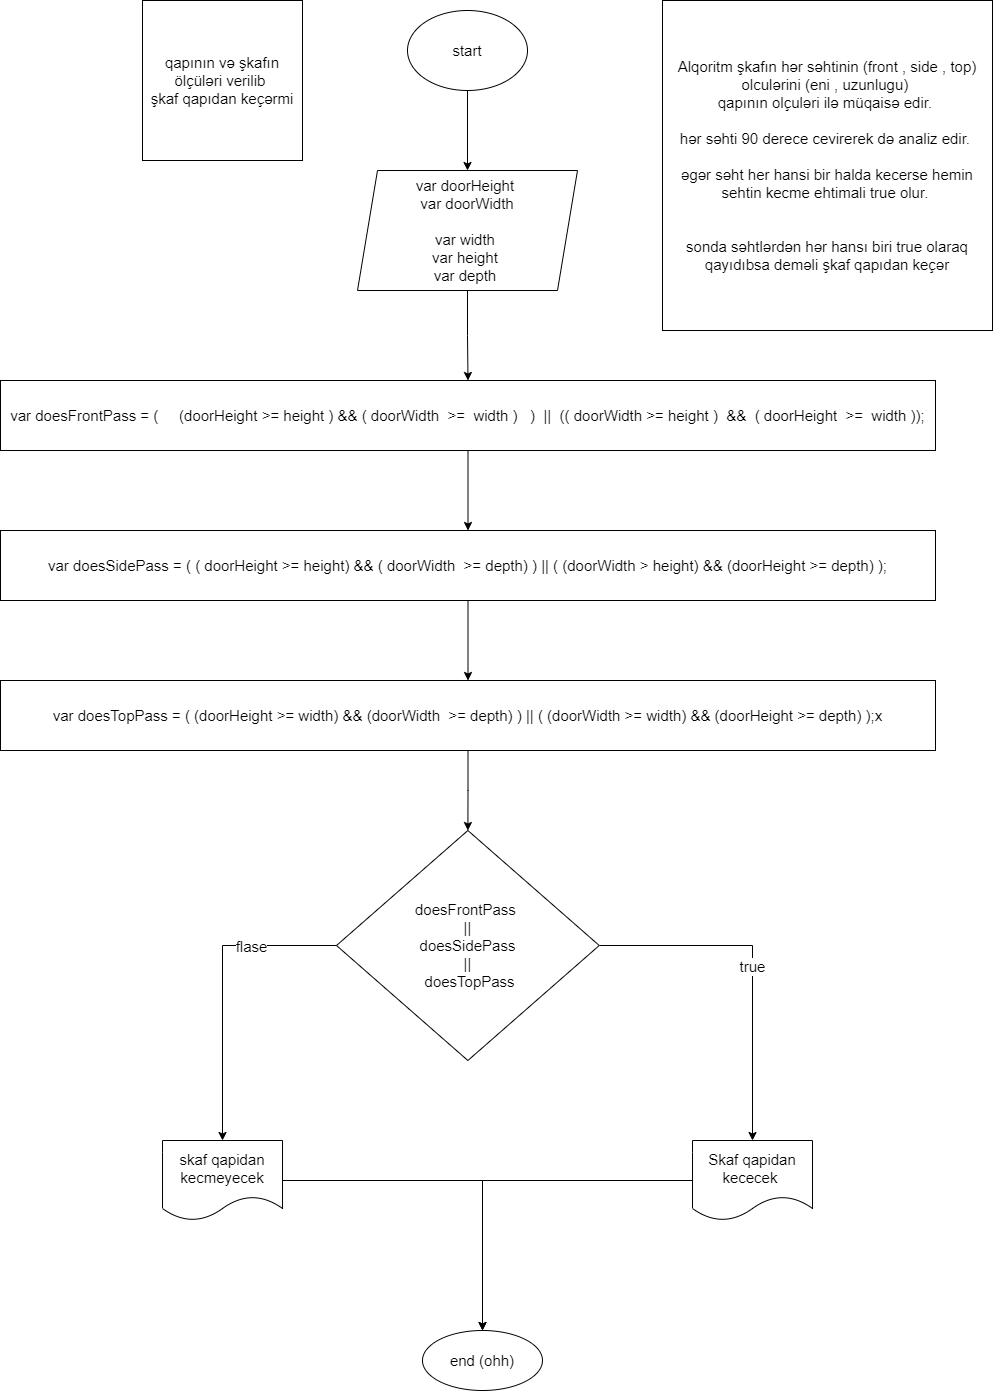

The diagram above was exported from draw.io. Its source (the exported page's mxGraphModel, read from the mxfile embedded in the PNG):
<mxGraphModel dx="1952" dy="586" grid="1" gridSize="10" guides="1" tooltips="1" connect="1" arrows="1" fold="1" page="1" pageScale="1" pageWidth="850" pageHeight="1100" math="0" shadow="0">
  <root>
    <mxCell id="0" />
    <mxCell id="1" parent="0" />
    <mxCell id="EtnmNMTT3RLGBeb4xA0A-4" value="" style="edgeStyle=orthogonalEdgeStyle;rounded=0;orthogonalLoop=1;jettySize=auto;html=1;fontSize=15;" edge="1" parent="1" source="EtnmNMTT3RLGBeb4xA0A-1" target="EtnmNMTT3RLGBeb4xA0A-3">
      <mxGeometry relative="1" as="geometry" />
    </mxCell>
    <mxCell id="EtnmNMTT3RLGBeb4xA0A-1" value="start" style="ellipse;whiteSpace=wrap;html=1;fontSize=15;" vertex="1" parent="1">
      <mxGeometry x="365" y="50" width="120" height="80" as="geometry" />
    </mxCell>
    <mxCell id="EtnmNMTT3RLGBeb4xA0A-2" value="qapının və şkafın ölçüləri verilib&amp;nbsp;&lt;br style=&quot;font-size: 15px;&quot;&gt;şkaf qapıdan keçərmi" style="whiteSpace=wrap;html=1;aspect=fixed;fontSize=15;" vertex="1" parent="1">
      <mxGeometry x="100" y="40" width="160" height="160" as="geometry" />
    </mxCell>
    <mxCell id="EtnmNMTT3RLGBeb4xA0A-7" style="edgeStyle=orthogonalEdgeStyle;rounded=0;orthogonalLoop=1;jettySize=auto;html=1;fontSize=15;" edge="1" parent="1" source="EtnmNMTT3RLGBeb4xA0A-3" target="EtnmNMTT3RLGBeb4xA0A-6">
      <mxGeometry relative="1" as="geometry" />
    </mxCell>
    <mxCell id="EtnmNMTT3RLGBeb4xA0A-3" value="var doorHeight&amp;nbsp;&lt;br&gt;&amp;nbsp;var doorWidth&amp;nbsp;&lt;br&gt;&lt;br&gt;var width&amp;nbsp;&lt;br&gt;var height&amp;nbsp;&lt;br&gt;var depth&amp;nbsp;" style="shape=parallelogram;perimeter=parallelogramPerimeter;whiteSpace=wrap;html=1;fixedSize=1;fontSize=15;" vertex="1" parent="1">
      <mxGeometry x="315" y="210" width="220" height="120" as="geometry" />
    </mxCell>
    <mxCell id="EtnmNMTT3RLGBeb4xA0A-11" value="" style="edgeStyle=orthogonalEdgeStyle;rounded=0;orthogonalLoop=1;jettySize=auto;html=1;fontSize=15;" edge="1" parent="1" source="EtnmNMTT3RLGBeb4xA0A-6" target="EtnmNMTT3RLGBeb4xA0A-10">
      <mxGeometry relative="1" as="geometry" />
    </mxCell>
    <mxCell id="EtnmNMTT3RLGBeb4xA0A-6" value="var doesFrontPass = (&amp;nbsp; &amp;nbsp; &amp;nbsp;(doorHeight &amp;gt;= height ) &amp;amp;&amp;amp; ( doorWidth&amp;nbsp; &amp;gt;=&amp;nbsp; width )&amp;nbsp; &amp;nbsp;)&amp;nbsp; ||&amp;nbsp; (( doorWidth &amp;gt;= height )&amp;nbsp; &amp;amp;&amp;amp;&amp;nbsp; ( doorHeight&amp;nbsp; &amp;gt;=&amp;nbsp; width ));" style="rounded=0;whiteSpace=wrap;html=1;fontSize=15;" vertex="1" parent="1">
      <mxGeometry x="-42" y="420" width="935" height="70" as="geometry" />
    </mxCell>
    <mxCell id="EtnmNMTT3RLGBeb4xA0A-13" value="" style="edgeStyle=orthogonalEdgeStyle;rounded=0;orthogonalLoop=1;jettySize=auto;html=1;fontSize=15;" edge="1" parent="1" source="EtnmNMTT3RLGBeb4xA0A-10" target="EtnmNMTT3RLGBeb4xA0A-12">
      <mxGeometry relative="1" as="geometry" />
    </mxCell>
    <mxCell id="EtnmNMTT3RLGBeb4xA0A-10" value="var doesSidePass = ( ( doorHeight &amp;gt;= height) &amp;amp;&amp;amp; ( doorWidth&amp;nbsp; &amp;gt;= depth) ) || ( (doorWidth &amp;gt; height) &amp;amp;&amp;amp; (doorHeight &amp;gt;= depth) );" style="rounded=0;whiteSpace=wrap;html=1;fontSize=15;" vertex="1" parent="1">
      <mxGeometry x="-42" y="570" width="935" height="70" as="geometry" />
    </mxCell>
    <mxCell id="EtnmNMTT3RLGBeb4xA0A-16" value="" style="edgeStyle=orthogonalEdgeStyle;rounded=0;orthogonalLoop=1;jettySize=auto;html=1;fontSize=15;" edge="1" parent="1" source="EtnmNMTT3RLGBeb4xA0A-12" target="EtnmNMTT3RLGBeb4xA0A-15">
      <mxGeometry relative="1" as="geometry" />
    </mxCell>
    <mxCell id="EtnmNMTT3RLGBeb4xA0A-12" value="var doesTopPass = ( (doorHeight &amp;gt;= width) &amp;amp;&amp;amp; (doorWidth&amp;nbsp; &amp;gt;= depth) ) || ( (doorWidth &amp;gt;= width) &amp;amp;&amp;amp; (doorHeight &amp;gt;= depth) );x" style="rounded=0;whiteSpace=wrap;html=1;fontSize=15;" vertex="1" parent="1">
      <mxGeometry x="-42" y="720" width="935" height="70" as="geometry" />
    </mxCell>
    <mxCell id="EtnmNMTT3RLGBeb4xA0A-18" value="true" style="edgeStyle=orthogonalEdgeStyle;rounded=0;orthogonalLoop=1;jettySize=auto;html=1;fontSize=15;" edge="1" parent="1" source="EtnmNMTT3RLGBeb4xA0A-15" target="EtnmNMTT3RLGBeb4xA0A-17">
      <mxGeometry relative="1" as="geometry" />
    </mxCell>
    <mxCell id="EtnmNMTT3RLGBeb4xA0A-20" value="" style="edgeStyle=orthogonalEdgeStyle;rounded=0;orthogonalLoop=1;jettySize=auto;html=1;fontSize=15;" edge="1" parent="1" source="EtnmNMTT3RLGBeb4xA0A-15" target="EtnmNMTT3RLGBeb4xA0A-19">
      <mxGeometry relative="1" as="geometry" />
    </mxCell>
    <mxCell id="EtnmNMTT3RLGBeb4xA0A-21" value="flase" style="edgeLabel;html=1;align=center;verticalAlign=middle;resizable=0;points=[];fontSize=15;" vertex="1" connectable="0" parent="EtnmNMTT3RLGBeb4xA0A-20">
      <mxGeometry x="-0.4434" relative="1" as="geometry">
        <mxPoint as="offset" />
      </mxGeometry>
    </mxCell>
    <mxCell id="EtnmNMTT3RLGBeb4xA0A-15" value="doesFrontPass &lt;br&gt;||&lt;br&gt;&amp;nbsp;doesSidePass &lt;br&gt;||&lt;br&gt;&amp;nbsp;doesTopPass" style="rhombus;whiteSpace=wrap;html=1;fontSize=15;rounded=0;" vertex="1" parent="1">
      <mxGeometry x="294" y="870" width="262.75" height="230" as="geometry" />
    </mxCell>
    <mxCell id="EtnmNMTT3RLGBeb4xA0A-24" style="edgeStyle=orthogonalEdgeStyle;rounded=0;orthogonalLoop=1;jettySize=auto;html=1;fontSize=15;" edge="1" parent="1" source="EtnmNMTT3RLGBeb4xA0A-17" target="EtnmNMTT3RLGBeb4xA0A-22">
      <mxGeometry relative="1" as="geometry" />
    </mxCell>
    <mxCell id="EtnmNMTT3RLGBeb4xA0A-17" value="Skaf qapidan kececek&amp;nbsp;" style="shape=document;whiteSpace=wrap;html=1;boundedLbl=1;fontSize=15;rounded=0;" vertex="1" parent="1">
      <mxGeometry x="650.005" y="1180" width="120" height="80" as="geometry" />
    </mxCell>
    <mxCell id="EtnmNMTT3RLGBeb4xA0A-23" value="" style="edgeStyle=orthogonalEdgeStyle;rounded=0;orthogonalLoop=1;jettySize=auto;html=1;fontSize=15;" edge="1" parent="1" source="EtnmNMTT3RLGBeb4xA0A-19" target="EtnmNMTT3RLGBeb4xA0A-22">
      <mxGeometry relative="1" as="geometry" />
    </mxCell>
    <mxCell id="EtnmNMTT3RLGBeb4xA0A-19" value="skaf qapidan kecmeyecek" style="shape=document;whiteSpace=wrap;html=1;boundedLbl=1;fontSize=15;rounded=0;" vertex="1" parent="1">
      <mxGeometry x="120.005" y="1180" width="120" height="80" as="geometry" />
    </mxCell>
    <mxCell id="EtnmNMTT3RLGBeb4xA0A-22" value="end (ohh)" style="ellipse;whiteSpace=wrap;html=1;fontSize=15;rounded=0;" vertex="1" parent="1">
      <mxGeometry x="379.995" y="1370" width="120" height="60" as="geometry" />
    </mxCell>
    <mxCell id="EtnmNMTT3RLGBeb4xA0A-25" value="Alqoritm şkafın hər səhtinin (front , side , top)&lt;br&gt;olculərini (eni , uzunlugu) &lt;br&gt;qapının olçuləri ilə müqaisə edir.&amp;nbsp;&lt;br&gt;&lt;br&gt;hər səhti 90 derece cevirerek də analiz edir.&amp;nbsp;&lt;br&gt;&lt;br&gt;əgər səht her hansi bir halda kecerse hemin sehtin kecme ehtimali true olur.&amp;nbsp;&lt;br&gt;&lt;br&gt;&lt;br&gt;sonda səhtlərdən hər hansı biri true olaraq qayıdıbsa deməli şkaf qapıdan keçər" style="whiteSpace=wrap;html=1;aspect=fixed;fontSize=15;" vertex="1" parent="1">
      <mxGeometry x="620" y="40" width="330" height="330" as="geometry" />
    </mxCell>
  </root>
</mxGraphModel>